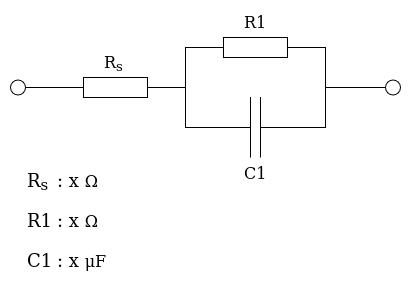

The diagram above was exported from draw.io. Its source (the exported page's mxGraphModel, read from the mxfile embedded in the PNG):
<mxGraphModel dx="497" dy="746" grid="1" gridSize="10" guides="1" tooltips="1" connect="1" arrows="1" fold="1" page="1" pageScale="1" pageWidth="1100" pageHeight="850" background="none" math="0" shadow="0">
  <root>
    <mxCell id="0" />
    <mxCell id="1" parent="0" />
    <mxCell id="yStd6pkc0LZiwvKz_kFO-2" value="" style="pointerEvents=1;verticalLabelPosition=bottom;shadow=0;dashed=0;align=center;html=1;verticalAlign=top;shape=mxgraph.electrical.resistors.resistor_1;" vertex="1" parent="1">
      <mxGeometry x="240" y="230" width="100" height="20" as="geometry" />
    </mxCell>
    <mxCell id="yStd6pkc0LZiwvKz_kFO-3" value="R&lt;sub&gt;s&lt;/sub&gt;" style="text;html=1;resizable=0;points=[];autosize=1;align=left;verticalAlign=top;spacingTop=-4;fontSize=16;fontFamily=Verdana" vertex="1" parent="1">
      <mxGeometry x="277" y="202.5" width="40" height="30" as="geometry" />
    </mxCell>
    <mxCell id="yStd6pkc0LZiwvKz_kFO-4" value="" style="pointerEvents=1;verticalLabelPosition=bottom;shadow=0;dashed=0;align=center;html=1;verticalAlign=top;shape=mxgraph.electrical.resistors.resistor_1;" vertex="1" parent="1">
      <mxGeometry x="380" y="190" width="100" height="20" as="geometry" />
    </mxCell>
    <mxCell id="yStd6pkc0LZiwvKz_kFO-6" value="" style="pointerEvents=1;verticalLabelPosition=bottom;shadow=0;dashed=0;align=center;html=1;verticalAlign=top;shape=mxgraph.electrical.capacitors.capacitor_1;" vertex="1" parent="1">
      <mxGeometry x="380" y="250" width="100" height="60" as="geometry" />
    </mxCell>
    <mxCell id="yStd6pkc0LZiwvKz_kFO-8" value="" style="endArrow=none;html=1;rounded=0;exitX=1;exitY=0.5;exitDx=0;exitDy=0;exitPerimeter=0;entryX=0;entryY=0.5;entryDx=0;entryDy=0;entryPerimeter=0;" edge="1" parent="1" source="yStd6pkc0LZiwvKz_kFO-2" target="yStd6pkc0LZiwvKz_kFO-6">
      <mxGeometry width="50" height="50" relative="1" as="geometry">
        <mxPoint x="340.0000000000001" y="260" as="sourcePoint" />
        <mxPoint x="379.9999999999999" y="300" as="targetPoint" />
        <Array as="points">
          <mxPoint x="360" y="240" />
          <mxPoint x="360" y="280" />
        </Array>
      </mxGeometry>
    </mxCell>
    <mxCell id="yStd6pkc0LZiwvKz_kFO-9" value="" style="endArrow=none;html=1;rounded=0;entryX=0;entryY=0.5;entryDx=0;entryDy=0;entryPerimeter=0;" edge="1" parent="1" target="yStd6pkc0LZiwvKz_kFO-4">
      <mxGeometry width="50" height="50" relative="1" as="geometry">
        <mxPoint x="360" y="240" as="sourcePoint" />
        <mxPoint x="440" y="390" as="targetPoint" />
        <Array as="points">
          <mxPoint x="360" y="200" />
        </Array>
      </mxGeometry>
    </mxCell>
    <mxCell id="yStd6pkc0LZiwvKz_kFO-10" value="" style="endArrow=none;html=1;rounded=0;exitX=1;exitY=0.5;exitDx=0;exitDy=0;exitPerimeter=0;" edge="1" parent="1" source="yStd6pkc0LZiwvKz_kFO-4">
      <mxGeometry width="50" height="50" relative="1" as="geometry">
        <mxPoint x="390" y="400" as="sourcePoint" />
        <mxPoint x="500" y="240" as="targetPoint" />
        <Array as="points">
          <mxPoint x="500" y="200" />
        </Array>
      </mxGeometry>
    </mxCell>
    <mxCell id="yStd6pkc0LZiwvKz_kFO-11" value="" style="endArrow=none;html=1;rounded=0;exitX=1;exitY=0.5;exitDx=0;exitDy=0;exitPerimeter=0;" edge="1" parent="1" source="yStd6pkc0LZiwvKz_kFO-6">
      <mxGeometry width="50" height="50" relative="1" as="geometry">
        <mxPoint x="420" y="340" as="sourcePoint" />
        <mxPoint x="560" y="240" as="targetPoint" />
        <Array as="points">
          <mxPoint x="500" y="280" />
          <mxPoint x="500" y="240" />
        </Array>
      </mxGeometry>
    </mxCell>
    <mxCell id="yStd6pkc0LZiwvKz_kFO-17" value="" style="endArrow=none;html=1;rounded=0;exitX=0;exitY=0.5;exitDx=0;exitDy=0;exitPerimeter=0;" edge="1" parent="1" source="yStd6pkc0LZiwvKz_kFO-2">
      <mxGeometry width="50" height="50" relative="1" as="geometry">
        <mxPoint x="290" y="300" as="sourcePoint" />
        <mxPoint x="200" y="240" as="targetPoint" />
      </mxGeometry>
    </mxCell>
    <mxCell id="yStd6pkc0LZiwvKz_kFO-18" value="" style="verticalLabelPosition=bottom;shadow=0;dashed=0;align=center;html=1;verticalAlign=top;strokeWidth=1;shape=ellipse;perimeter=ellipsePerimeter;" vertex="1" parent="1">
      <mxGeometry x="185" y="232.5" width="15" height="15" as="geometry" />
    </mxCell>
    <mxCell id="yStd6pkc0LZiwvKz_kFO-19" value="" style="verticalLabelPosition=bottom;shadow=0;dashed=0;align=center;html=1;verticalAlign=top;strokeWidth=1;shape=ellipse;perimeter=ellipsePerimeter;" vertex="1" parent="1">
      <mxGeometry x="560" y="232.5" width="15" height="15" as="geometry" />
    </mxCell>
    <mxCell id="yStd6pkc0LZiwvKz_kFO-21" value="R1" style="text;html=1;resizable=0;points=[];autosize=1;align=left;verticalAlign=top;spacingTop=-4;fontSize=16;fontFamily=Verdana" vertex="1" parent="1">
      <mxGeometry x="417" y="163" width="50" height="30" as="geometry" />
    </mxCell>
    <mxCell id="yStd6pkc0LZiwvKz_kFO-23" value="&lt;div&gt;C1&lt;/div&gt;" style="text;html=1;resizable=0;points=[];autosize=1;align=left;verticalAlign=top;spacingTop=-4;fontSize=16;fontFamily=Verdana" vertex="1" parent="1">
      <mxGeometry x="417" y="314" width="50" height="30" as="geometry" />
    </mxCell>
    <mxCell id="yStd6pkc0LZiwvKz_kFO-25" value="&lt;div&gt;&lt;font style=&quot;font-size: 18px;&quot;&gt;R&lt;sub&gt;s&lt;/sub&gt;&lt;/font&gt;&lt;/div&gt;&lt;div&gt;&lt;br&gt;&lt;/div&gt;" style="text;html=1;resizable=0;points=[];autosize=1;align=left;verticalAlign=top;spacingTop=-4;fontSize=16;fontFamily=Verdana" vertex="1" parent="1">
      <mxGeometry x="200" y="320" width="40" height="50" as="geometry" />
    </mxCell>
    <mxCell id="yStd6pkc0LZiwvKz_kFO-26" value="&lt;div&gt;&lt;font style=&quot;font-size: 18px;&quot;&gt;: x&amp;nbsp;&lt;/font&gt;&lt;span lang=&quot;en&quot; class=&quot;NA6bn BxUVEf ILfuVd&quot;&gt;&lt;span class=&quot;hgKElc&quot;&gt;Ω&lt;/span&gt;&lt;/span&gt;&lt;/div&gt;&lt;div&gt;&lt;br&gt;&lt;/div&gt;" style="text;html=1;resizable=0;points=[];autosize=1;align=left;verticalAlign=top;spacingTop=-4;fontSize=16;fontFamily=Verdana" vertex="1" parent="1">
      <mxGeometry x="230" y="320" width="60" height="50" as="geometry" />
    </mxCell>
    <mxCell id="yStd6pkc0LZiwvKz_kFO-30" value="&lt;div&gt;&lt;font style=&quot;font-size: 18px;&quot;&gt;R1&lt;/font&gt;&lt;/div&gt;&lt;div&gt;&lt;br&gt;&lt;/div&gt;" style="text;html=1;resizable=0;points=[];autosize=1;align=left;verticalAlign=top;spacingTop=-4;fontSize=16;fontFamily=Verdana" vertex="1" parent="1">
      <mxGeometry x="200" y="360" width="50" height="50" as="geometry" />
    </mxCell>
    <mxCell id="yStd6pkc0LZiwvKz_kFO-32" value="&lt;font style=&quot;font-size: 18px;&quot;&gt;C1&lt;/font&gt;" style="text;html=1;resizable=0;points=[];autosize=1;align=left;verticalAlign=top;spacingTop=-4;fontSize=16;fontFamily=Verdana" vertex="1" parent="1">
      <mxGeometry x="200" y="400" width="50" height="30" as="geometry" />
    </mxCell>
    <mxCell id="yStd6pkc0LZiwvKz_kFO-34" value="&lt;div&gt;&lt;font style=&quot;font-size: 18px;&quot;&gt;: x&amp;nbsp;&lt;/font&gt;&lt;span lang=&quot;en&quot; class=&quot;NA6bn BxUVEf ILfuVd&quot;&gt;&lt;span class=&quot;hgKElc&quot;&gt;Ω&lt;/span&gt;&lt;/span&gt;&lt;/div&gt;&lt;div&gt;&lt;br&gt;&lt;/div&gt;" style="text;html=1;resizable=0;points=[];autosize=1;align=left;verticalAlign=top;spacingTop=-4;fontSize=16;fontFamily=Verdana" vertex="1" parent="1">
      <mxGeometry x="230" y="360" width="60" height="50" as="geometry" />
    </mxCell>
    <mxCell id="yStd6pkc0LZiwvKz_kFO-36" value="&lt;div&gt;&lt;font style=&quot;font-size: 18px;&quot;&gt;: x&amp;nbsp;&lt;/font&gt;μF&lt;/div&gt;&lt;div&gt;&lt;br&gt;&lt;/div&gt;" style="text;html=1;resizable=0;points=[];autosize=1;align=left;verticalAlign=top;spacingTop=-4;fontSize=16;fontFamily=Verdana" vertex="1" parent="1">
      <mxGeometry x="230" y="400" width="70" height="50" as="geometry" />
    </mxCell>
  </root>
</mxGraphModel>